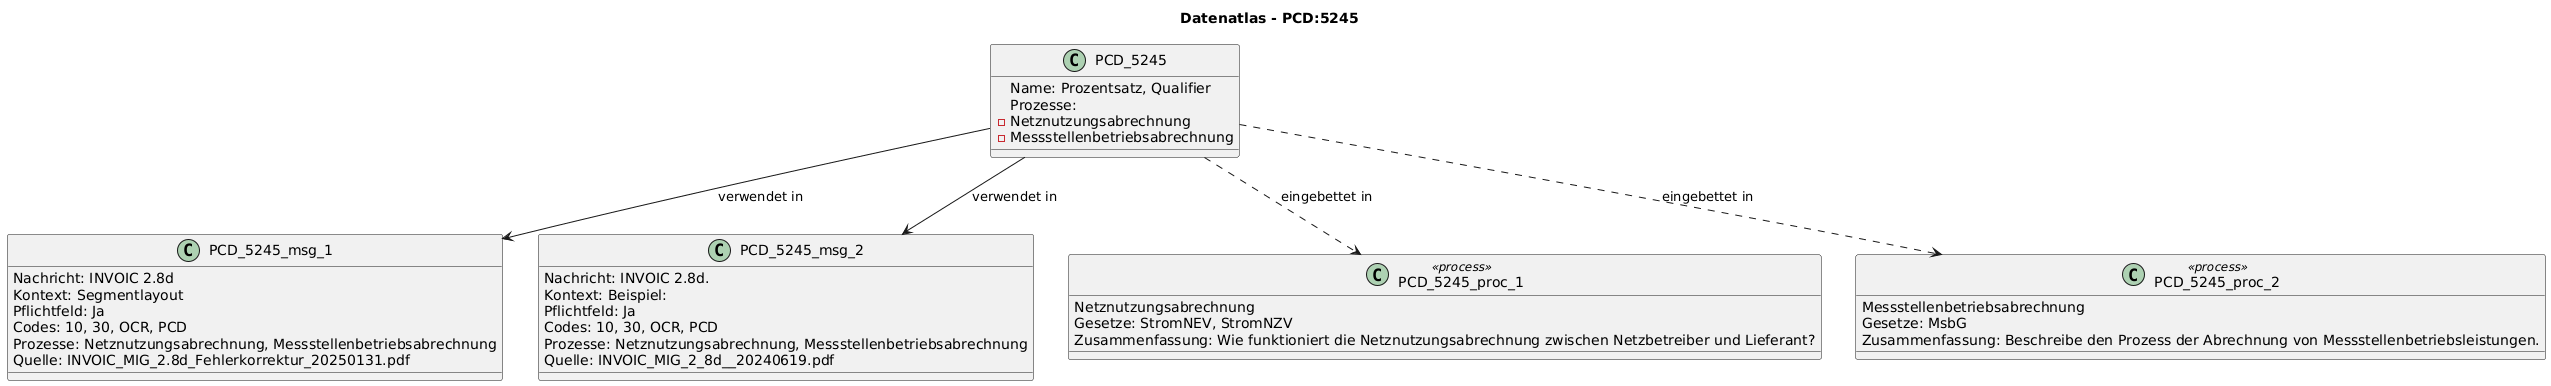

The diagram above was rendered by PlantUML. Its source (embedded in the PNG):
@startuml
title Datenatlas - PCD:5245
class PCD_5245 {
  Name: Prozentsatz, Qualifier
  Prozesse:
    - Netznutzungsabrechnung
    - Messstellenbetriebsabrechnung
}
class PCD_5245_msg_1 {
  Nachricht: INVOIC 2.8d
  Kontext: Segmentlayout
  Pflichtfeld: Ja
  Codes: 10, 30, OCR, PCD
  Prozesse: Netznutzungsabrechnung, Messstellenbetriebsabrechnung
  Quelle: INVOIC_MIG_2.8d_Fehlerkorrektur_20250131.pdf
}
PCD_5245 --> PCD_5245_msg_1 : verwendet in
class PCD_5245_msg_2 {
  Nachricht: INVOIC 2.8d.
  Kontext: Beispiel:
  Pflichtfeld: Ja
  Codes: 10, 30, OCR, PCD
  Prozesse: Netznutzungsabrechnung, Messstellenbetriebsabrechnung
  Quelle: INVOIC_MIG_2_8d__20240619.pdf
}
PCD_5245 --> PCD_5245_msg_2 : verwendet in
class PCD_5245_proc_1 <<process>> {
  Netznutzungsabrechnung
  Gesetze: StromNEV, StromNZV
  Zusammenfassung: Wie funktioniert die Netznutzungsabrechnung zwischen Netzbetreiber und Lieferant?
}
PCD_5245 ..> PCD_5245_proc_1 : eingebettet in
class PCD_5245_proc_2 <<process>> {
  Messstellenbetriebsabrechnung
  Gesetze: MsbG
  Zusammenfassung: Beschreibe den Prozess der Abrechnung von Messstellenbetriebsleistungen.
}
PCD_5245 ..> PCD_5245_proc_2 : eingebettet in
@enduml